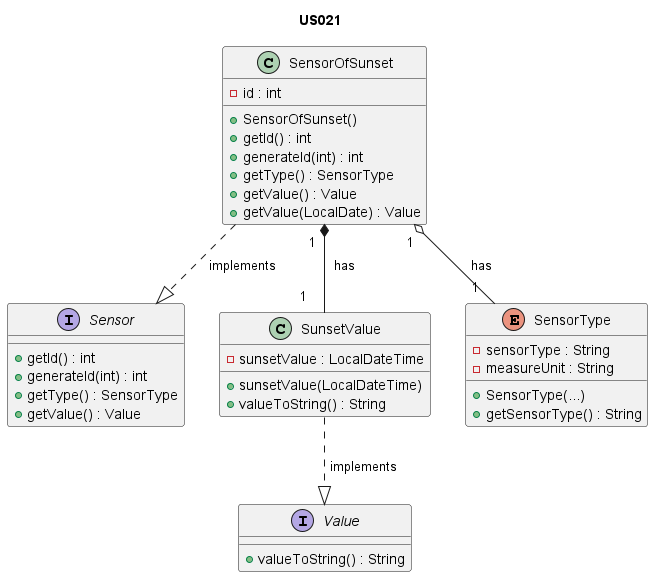

The diagram above was rendered by PlantUML. Its source (embedded in the PNG):
@startuml

title US021

/'
As Product Owner, I want the system to have a type of sensor that gives the
sunset instant for a given calendar date.
'/

interface Sensor {
    + getId() : int
    + generateId(int) : int
    + getType() : SensorType
    + getValue() : Value
}

class SensorOfSunset {
    - id : int
    + SensorOfSunset()
    + getId() : int
    + generateId(int) : int
    + getType() : SensorType
    + getValue() : Value
    + getValue(LocalDate) : Value
}

interface Value {
    + valueToString() : String
}

class SunsetValue {
    - sunsetValue : LocalDateTime
    + sunsetValue(LocalDateTime)
    + valueToString() : String
}

enum SensorType {
    - sensorType : String
    - measureUnit : String
    + SensorType(...)
    + getSensorType() : String
}

SensorOfSunset ..|> Sensor : " implements       "
SunsetValue ..|> Value : " implements"
SensorOfSunset "1  " *-- "1    " SunsetValue :  "  has"
SensorOfSunset "1  " o-- "1  " SensorType :  "  has"

@enduml